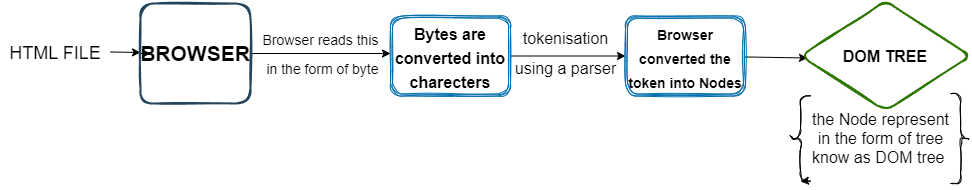

The diagram above was exported from draw.io. Its source (the exported page's mxGraphModel, read from the mxfile embedded in the PNG):
<mxGraphModel dx="2236" dy="779" grid="1" gridSize="10" guides="1" tooltips="1" connect="1" arrows="1" fold="1" page="1" pageScale="1" pageWidth="850" pageHeight="1100" math="0" shadow="0">
  <root>
    <mxCell id="0" />
    <mxCell id="1" parent="0" />
    <mxCell id="37" style="edgeStyle=none;html=1;fontSize=16;" edge="1" parent="1" source="7" target="9">
      <mxGeometry relative="1" as="geometry" />
    </mxCell>
    <mxCell id="7" value="&lt;font style=&quot;font-size: 18px;&quot;&gt;HTML FILE&lt;/font&gt;" style="text;html=1;strokeColor=none;fillColor=none;align=center;verticalAlign=middle;whiteSpace=wrap;rounded=0;sketch=1;fontSize=21;" vertex="1" parent="1">
      <mxGeometry x="-160" y="332.5" width="110" height="30" as="geometry" />
    </mxCell>
    <mxCell id="30" style="edgeStyle=none;html=1;fontSize=16;" edge="1" parent="1" source="9">
      <mxGeometry relative="1" as="geometry">
        <mxPoint x="230" y="350" as="targetPoint" />
      </mxGeometry>
    </mxCell>
    <mxCell id="34" style="edgeStyle=none;html=1;exitX=0;exitY=0.5;exitDx=0;exitDy=0;fontSize=16;" edge="1" parent="1" source="9">
      <mxGeometry relative="1" as="geometry">
        <mxPoint x="-10" y="350" as="targetPoint" />
      </mxGeometry>
    </mxCell>
    <mxCell id="35" style="edgeStyle=none;html=1;exitX=0;exitY=1;exitDx=0;exitDy=0;fontSize=16;" edge="1" parent="1" source="9">
      <mxGeometry relative="1" as="geometry">
        <mxPoint x="-20" y="400" as="targetPoint" />
      </mxGeometry>
    </mxCell>
    <mxCell id="9" value="&lt;b&gt;&lt;font color=&quot;#000000&quot;&gt;BROWSER&lt;/font&gt;&lt;/b&gt;" style="rounded=1;whiteSpace=wrap;html=1;strokeWidth=2;fillWeight=4;hachureGap=8;hachureAngle=45;sketch=1;fontSize=21;fillStyle=auto;glass=0;fillColor=none;strokeColor=#23445d;" vertex="1" parent="1">
      <mxGeometry x="-20" y="300" width="110" height="100" as="geometry" />
    </mxCell>
    <mxCell id="36" style="edgeStyle=none;html=1;exitX=0.75;exitY=1;exitDx=0;exitDy=0;fontSize=16;" edge="1" parent="1" source="14">
      <mxGeometry relative="1" as="geometry">
        <mxPoint x="640" y="478" as="targetPoint" />
      </mxGeometry>
    </mxCell>
    <mxCell id="14" value="" style="shape=curlyBracket;whiteSpace=wrap;html=1;rounded=1;labelPosition=left;verticalLabelPosition=middle;align=right;verticalAlign=middle;sketch=1;fontSize=21;" vertex="1" parent="1">
      <mxGeometry x="630" y="392.5" width="20" height="85" as="geometry" />
    </mxCell>
    <mxCell id="15" value="" style="shape=curlyBracket;whiteSpace=wrap;html=1;rounded=1;flipH=1;labelPosition=right;verticalLabelPosition=middle;align=left;verticalAlign=middle;sketch=1;fontSize=21;size=0.5;" vertex="1" parent="1">
      <mxGeometry x="790" y="390" width="20" height="90" as="geometry" />
    </mxCell>
    <mxCell id="18" value="&lt;span style=&quot;font-size: 14px; font-weight: 400;&quot;&gt;Browser reads this&lt;br&gt;&amp;nbsp;in the form of byte&lt;/span&gt;" style="text;strokeColor=none;fillColor=none;html=1;fontSize=24;fontStyle=1;verticalAlign=middle;align=center;rounded=1;sketch=1;" vertex="1" parent="1">
      <mxGeometry x="120" y="312.5" width="80" height="70" as="geometry" />
    </mxCell>
    <mxCell id="23" value="" style="edgeStyle=none;html=1;fontSize=18;" edge="1" parent="1" source="20" target="22">
      <mxGeometry relative="1" as="geometry" />
    </mxCell>
    <mxCell id="20" value="&lt;font color=&quot;#000000&quot; style=&quot;font-size: 16px;&quot;&gt;&lt;b style=&quot;&quot;&gt;Bytes are converted into charecters&lt;/b&gt;&lt;/font&gt;" style="shape=ext;double=1;rounded=1;whiteSpace=wrap;html=1;sketch=1;fontSize=20;fillColor=none;fontColor=#ffffff;strokeColor=#006EAF;gradientColor=default;" vertex="1" parent="1">
      <mxGeometry x="230" y="312.5" width="120" height="80" as="geometry" />
    </mxCell>
    <mxCell id="25" style="edgeStyle=none;html=1;entryX=0.041;entryY=0.518;entryDx=0;entryDy=0;entryPerimeter=0;fontSize=16;" edge="1" parent="1" source="22" target="24">
      <mxGeometry relative="1" as="geometry" />
    </mxCell>
    <mxCell id="22" value="&lt;font color=&quot;#000000&quot; size=&quot;1&quot; style=&quot;&quot;&gt;&lt;b style=&quot;font-size: 14px;&quot;&gt;Browser converted the token into Nodes&lt;/b&gt;&lt;/font&gt;" style="shape=ext;double=1;rounded=1;whiteSpace=wrap;html=1;sketch=1;fontSize=20;fillColor=none;fontColor=#ffffff;strokeColor=#006EAF;gradientColor=default;" vertex="1" parent="1">
      <mxGeometry x="465" y="312.5" width="120" height="80" as="geometry" />
    </mxCell>
    <mxCell id="24" value="&lt;b&gt;&lt;font color=&quot;#000000&quot;&gt;DOM TREE&lt;/font&gt;&lt;/b&gt;" style="rhombus;whiteSpace=wrap;html=1;strokeWidth=2;fillWeight=-1;hachureGap=8;fillStyle=auto;sketch=1;rounded=1;fontSize=16;fillColor=none;fontColor=#ffffff;strokeColor=#2D7600;gradientColor=none;" vertex="1" parent="1">
      <mxGeometry x="640" y="297.5" width="170" height="110" as="geometry" />
    </mxCell>
    <mxCell id="29" value="the Node represent &lt;br&gt;in the form of tree &lt;br&gt;know as DOM tree&amp;nbsp;" style="text;html=1;align=center;verticalAlign=middle;resizable=0;points=[];autosize=1;strokeColor=none;fillColor=none;fontSize=16;" vertex="1" parent="1">
      <mxGeometry x="640" y="400" width="160" height="70" as="geometry" />
    </mxCell>
    <mxCell id="31" value="tokenisation" style="text;html=1;align=center;verticalAlign=middle;resizable=0;points=[];autosize=1;strokeColor=none;fillColor=none;fontSize=16;" vertex="1" parent="1">
      <mxGeometry x="350" y="320" width="110" height="30" as="geometry" />
    </mxCell>
    <mxCell id="32" value="using a parser" style="text;html=1;align=center;verticalAlign=middle;resizable=0;points=[];autosize=1;strokeColor=none;fillColor=none;fontSize=16;" vertex="1" parent="1">
      <mxGeometry x="345" y="350" width="120" height="30" as="geometry" />
    </mxCell>
  </root>
</mxGraphModel>